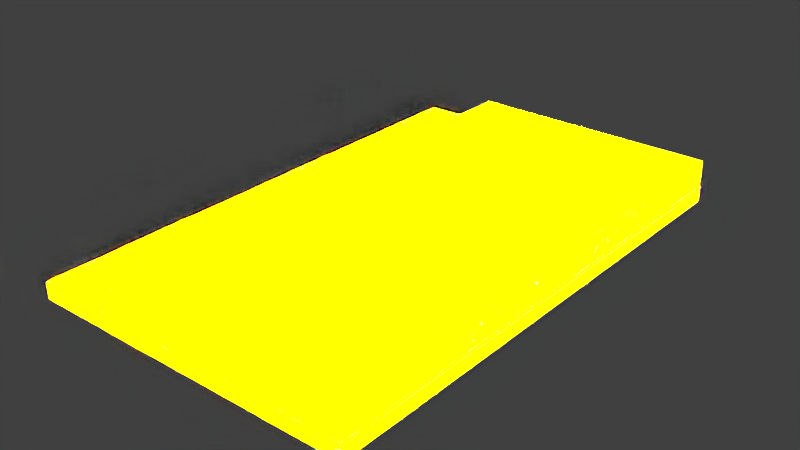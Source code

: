 # Source: DHL-warehouse.blend  (saved by Blender 2.76.0; exported with 4.5.12 LTS)
import bpy
from mathutils import Matrix  # noqa: F401  (used for matrix-valued properties, if any)

bpy.ops.wm.read_factory_settings(use_empty=True)
scene = bpy.context.scene
scene.name = 'Scene'

# ---- collections
col_collection_1 = bpy.data.collections.new('Collection 1'); scene.collection.children.link(col_collection_1)

# ---- materials (node trees are filled in below, after node groups)
mat_dhl_yellow = bpy.data.materials.new('DHL-yellow')
mat_dhl_yellow.alpha_threshold = 0.0
mat_dhl_yellow.use_transparent_shadow = False
mat_dhl_yellow.diffuse_color = (255.0, 205.0, 0.0, 1.0)
mat_dhl_yellow.specular_color = (0.0, 0.0, 0.0)
mat_dhl_yellow.roughness = 0.5
mat_dhl_yellow.specular_intensity = 0.0

# ---- material node trees

# ---- world
world_world = bpy.data.worlds.new('World'); scene.world = world_world
world_world.color = (0.05088, 0.05088, 0.05088)
world_world.use_sun_shadow = False
world_world.sun_shadow_jitter_overblur = 0.0
world_world.cycles.sampling_method = 'MANUAL'
world_world.cycles.sample_map_resolution = 256

# ---- meshes
me_cube_002 = bpy.data.meshes.new('Cube.002')
me_cube_002.from_pydata([(-75.51, -120.0, -5.83), (-75.51, -120.0, 1.352), (-75.51, 120.0, -5.83), (-75.51, 120.0, 1.352), (77.49, -120.0, -5.83), (77.49, -120.0, 1.352), (77.49, 120.0, -5.83), (77.49, 120.0, 1.352), (77.28, -120.3, 1.691), (77.28, -120.3, 14.05), (77.28, 119.7, 1.691), (77.28, 119.7, 14.05), (-39.72, -120.3, 1.691), (-39.72, -120.3, 14.05), (-39.72, 119.7, 1.691), (-39.72, 119.7, 14.05)], [], [(1, 3, 2, 0), (3, 7, 6, 2), (7, 5, 4, 6), (5, 1, 0, 4), (0, 2, 6, 4), (5, 7, 3, 1), (9, 8, 10, 11), (11, 10, 14, 15), (15, 14, 12, 13), (13, 12, 8, 9), (8, 12, 14, 10), (13, 9, 11, 15)])
_uv = me_cube_002.uv_layers.new(name='UVMap')
_uv.uv.foreach_set('vector', [0.4853, 0.1759, 120.5, 0.1759, 120.5, -3.415, 0.4853, -3.415, 0.7443, 0.1759, 77.24, 0.1759, 77.24, -3.415, 0.7443, -3.415, 0.4853, 0.1759, -119.5, 0.1759, -119.5, -3.415, 0.4853, -3.415, 0.2443, 0.1759, -76.26, 0.1759, -76.26, -3.415, 0.2443, -3.415, 0.7443, 0.4853, 0.7443, 120.5, 77.24, 120.5, 77.24, 0.4853, 0.2443, 0.4853, 0.2443, 120.5, -76.26, 120.5, -76.26, 0.4853, 0.3676, 0.5238, 0.3676, -5.655, 120.4, -5.655, 120.4, 0.5238, 0.1414, 0.5238, 0.1414, -5.655, -58.36, -5.655, -58.36, 0.5238, 0.3676, 0.5238, 0.3676, -5.655, -119.6, -5.655, -119.6, 0.5238, 0.6414, 0.5238, 0.6414, -5.655, 59.14, -5.655, 59.14, 0.5238, 0.1414, 0.3676, -58.36, 0.3676, -58.36, 120.4, 0.1414, 120.4, 0.6414, 0.3676, 59.14, 0.3676, 59.14, 120.4, 0.6414, 120.4])
me_cube_002.materials.append(mat_dhl_yellow)
me_cube_002.use_remesh_preserve_volume = False
me_cube_002.use_remesh_preserve_attributes = False
me_cube_002.use_mirror_vertex_groups = False
me_cube_002.update()

# ---- objects
ob_warehouse = bpy.data.objects.new('Warehouse', me_cube_002)

# ---- transforms, parenting, visibility, modifiers, constraints
ob_warehouse.location = (0.0, 0.0, 0.0)
ob_warehouse.lineart.crease_threshold = 0.0

# ---- collection membership
col_collection_1.objects.link(ob_warehouse)

# ---- scene / render settings (as saved in the file)
scene.frame_start = 1; scene.frame_end = 250; scene.frame_set(1)
scene.render.engine = 'BLENDER_EEVEE_NEXT'
scene.render.resolution_percentage = 50
scene.render.dither_intensity = 0.0
scene.cycles.use_denoising = False
scene.cycles.samples = 10
scene.cycles.sampling_pattern = 'TABULATED_SOBOL'
scene.cycles.light_sampling_threshold = 0.0
scene.cycles.use_adaptive_sampling = False
scene.cycles.use_light_tree = False
scene.cycles.blur_glossy = 0.0
scene.cycles.pixel_filter_type = 'GAUSSIAN'
scene.cycles.sample_clamp_indirect = 0.0
scene.view_settings.view_transform = 'Standard'
bpy.context.view_layer.update()

# ---- added for rendering (the .blend has no active camera and no usable light): camera, sun
cam_auto = bpy.data.cameras.new('AutoCamera')
cam_auto.lens = 50.0
cam_auto.sensor_width = 36.0
cam_auto.clip_end = 4636.04
ob_auto_camera = bpy.data.objects.new('AutoCamera', cam_auto)
scene.collection.objects.link(ob_auto_camera)
ob_auto_camera.location = (265.151, -317.142, 215.439)
ob_auto_camera.rotation_euler = (1.09748, -7.21219e-08, 0.694738)
scene.camera = ob_auto_camera
light_auto_sun = bpy.data.lights.new('AutoSun', 'SUN')
light_auto_sun.energy = 3.0
light_auto_sun.angle = 0.0523599
ob_auto_sun = bpy.data.objects.new('AutoSun', light_auto_sun)
scene.collection.objects.link(ob_auto_sun)
ob_auto_sun.rotation_euler = (0.872665, 0.174533, 0.523599)
bpy.context.view_layer.update()

